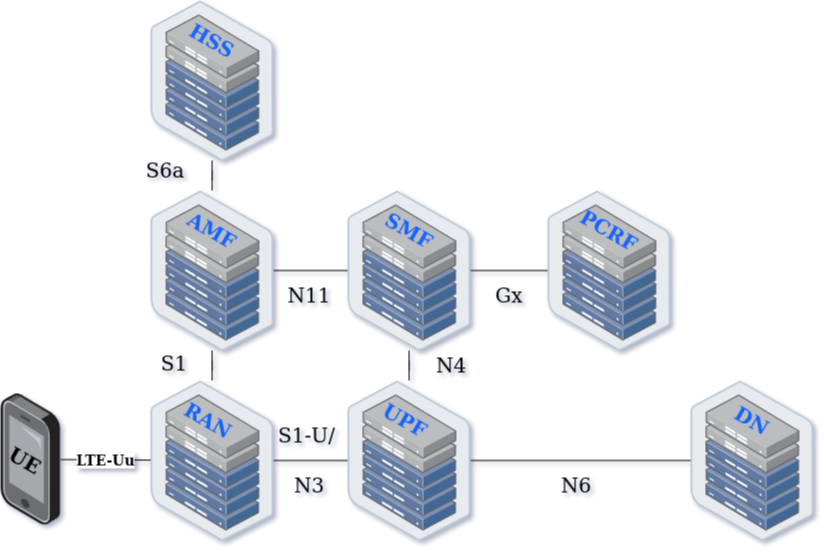

The diagram above was exported from draw.io. Its source (the exported page's mxGraphModel, read from the mxfile embedded in the PNG):
<mxGraphModel dx="1368" dy="762" grid="1" gridSize="10" guides="1" tooltips="1" connect="1" arrows="1" fold="1" page="1" pageScale="1" pageWidth="850" pageHeight="1100" math="0" shadow="0">
  <root>
    <mxCell id="boWzMogFQLHRlsf0eRmq-0" />
    <mxCell id="boWzMogFQLHRlsf0eRmq-1" parent="boWzMogFQLHRlsf0eRmq-0" />
    <mxCell id="PZCxPmMh9SR8_YEgMaig-5" value="" style="shape=parallelogram;perimeter=parallelogramPerimeter;whiteSpace=wrap;html=1;fixedSize=1;strokeWidth=2;fontSize=20;fontColor=#FFFFFF;rotation=30;size=46.48000000000002;sketch=0;" parent="boWzMogFQLHRlsf0eRmq-1" vertex="1">
      <mxGeometry x="620" y="904.88" width="190" height="111.41" as="geometry" />
    </mxCell>
    <mxCell id="PZCxPmMh9SR8_YEgMaig-4" value="" style="shape=parallelogram;perimeter=parallelogramPerimeter;whiteSpace=wrap;html=1;fixedSize=1;strokeWidth=2;fontSize=20;fontColor=#FFFFFF;rotation=30;size=46.48000000000002;sketch=0;" parent="boWzMogFQLHRlsf0eRmq-1" vertex="1">
      <mxGeometry x="140" y="875.44" width="320.25" height="111.41" as="geometry" />
    </mxCell>
    <mxCell id="PZCxPmMh9SR8_YEgMaig-3" value="" style="shape=parallelogram;perimeter=parallelogramPerimeter;whiteSpace=wrap;html=1;fixedSize=1;strokeWidth=2;fontSize=20;fontColor=#FFFFFF;rotation=30;size=46.48000000000002;sketch=0;" parent="boWzMogFQLHRlsf0eRmq-1" vertex="1">
      <mxGeometry x="20" y="402.11" width="249.09" height="111.41" as="geometry" />
    </mxCell>
    <mxCell id="PZCxPmMh9SR8_YEgMaig-1" value="" style="shape=parallelogram;perimeter=parallelogramPerimeter;whiteSpace=wrap;html=1;fixedSize=1;strokeWidth=2;fontSize=20;fontColor=#FFFFFF;rotation=30;size=46.48000000000002;sketch=0;" parent="boWzMogFQLHRlsf0eRmq-1" vertex="1">
      <mxGeometry x="298.52" y="406.53" width="244.36" height="111.41" as="geometry" />
    </mxCell>
    <mxCell id="PZCxPmMh9SR8_YEgMaig-2" value="" style="shape=parallelogram;perimeter=parallelogramPerimeter;whiteSpace=wrap;html=1;fixedSize=1;strokeWidth=2;fontSize=20;fontColor=#FFFFFF;rotation=30;size=46.48000000000002;sketch=0;" parent="boWzMogFQLHRlsf0eRmq-1" vertex="1">
      <mxGeometry x="570" y="403.87" width="260.25" height="111.41" as="geometry" />
    </mxCell>
    <mxCell id="PZCxPmMh9SR8_YEgMaig-0" value="" style="shape=parallelogram;perimeter=parallelogramPerimeter;whiteSpace=wrap;html=1;fixedSize=1;strokeWidth=2;fontSize=20;fontColor=#FFFFFF;rotation=30;size=46.48000000000002;sketch=0;" parent="boWzMogFQLHRlsf0eRmq-1" vertex="1">
      <mxGeometry x="558.64" y="144.06" width="246.23" height="111.41" as="geometry" />
    </mxCell>
    <mxCell id="F9gX0UeEv3TMMRd9MJfa-31" value="" style="shape=parallelogram;perimeter=parallelogramPerimeter;whiteSpace=wrap;html=1;fixedSize=1;strokeWidth=2;fontSize=20;fontColor=#FFFFFF;rotation=30;size=46.48000000000002;sketch=0;" parent="boWzMogFQLHRlsf0eRmq-1" vertex="1">
      <mxGeometry x="278.23" y="133.24" width="261.16" height="111.41" as="geometry" />
    </mxCell>
    <mxCell id="F9gX0UeEv3TMMRd9MJfa-24" value="" style="edgeStyle=orthogonalEdgeStyle;rounded=0;orthogonalLoop=1;jettySize=auto;html=1;fontSize=20;fontColor=#FFFFFF;endArrow=none;endFill=0;strokeWidth=2;sketch=0;" parent="boWzMogFQLHRlsf0eRmq-1" source="boWzMogFQLHRlsf0eRmq-3" target="F9gX0UeEv3TMMRd9MJfa-15" edge="1">
      <mxGeometry relative="1" as="geometry" />
    </mxCell>
    <mxCell id="boWzMogFQLHRlsf0eRmq-3" value="&lt;div style=&quot;font-size: 20px;&quot;&gt;HSS&lt;br style=&quot;font-size: 20px;&quot;&gt;&lt;/div&gt;" style="points=[];aspect=fixed;html=1;align=center;shadow=0;dashed=0;image;image=img/lib/allied_telesis/buildings/Long_Building.svg;fontStyle=1;fontSize=20;perimeterSpacing=0;strokeWidth=2;sketch=0;" parent="boWzMogFQLHRlsf0eRmq-1" vertex="1">
      <mxGeometry x="327" y="80" width="167.4" height="173" as="geometry" />
    </mxCell>
    <mxCell id="boWzMogFQLHRlsf0eRmq-14" value="&lt;div style=&quot;font-size: 14px&quot;&gt;&lt;b style=&quot;font-size: 14px&quot;&gt;PC2&amp;nbsp;&amp;nbsp; IP addr:&lt;/b&gt;&lt;/div&gt;&lt;div style=&quot;font-size: 14px&quot;&gt;&lt;b style=&quot;font-size: 14px&quot;&gt;192.188.2.3&lt;br style=&quot;font-size: 14px&quot;&gt;&lt;/b&gt;&lt;/div&gt;" style="text;html=1;strokeColor=none;fillColor=none;align=center;verticalAlign=middle;whiteSpace=wrap;rounded=0;rotation=30;fontColor=#FFFFFF;fontSize=14;sketch=0;" parent="boWzMogFQLHRlsf0eRmq-1" vertex="1">
      <mxGeometry x="351" y="98" width="120" height="57.1" as="geometry" />
    </mxCell>
    <mxCell id="F9gX0UeEv3TMMRd9MJfa-26" value="" style="edgeStyle=orthogonalEdgeStyle;rounded=0;orthogonalLoop=1;jettySize=auto;html=1;endArrow=none;endFill=0;fontSize=20;fontColor=#FFFFFF;sketch=0;strokeWidth=2;" parent="boWzMogFQLHRlsf0eRmq-1" source="F9gX0UeEv3TMMRd9MJfa-11" target="F9gX0UeEv3TMMRd9MJfa-16" edge="1">
      <mxGeometry relative="1" as="geometry">
        <Array as="points">
          <mxPoint x="704" y="280" />
          <mxPoint x="704" y="280" />
        </Array>
      </mxGeometry>
    </mxCell>
    <mxCell id="F9gX0UeEv3TMMRd9MJfa-11" value="PCRF" style="points=[];aspect=fixed;html=1;align=center;shadow=0;dashed=0;image;image=img/lib/allied_telesis/buildings/Long_Building.svg;fontStyle=1;fontSize=20;sketch=0;" parent="boWzMogFQLHRlsf0eRmq-1" vertex="1">
      <mxGeometry x="590" y="80" width="167.4" height="173" as="geometry" />
    </mxCell>
    <mxCell id="F9gX0UeEv3TMMRd9MJfa-12" value="&lt;div style=&quot;font-size: 14px&quot;&gt;&lt;b&gt;&lt;span style=&quot;font-size: 14px&quot;&gt;PC4 &amp;nbsp; IP addr:&lt;/span&gt;&lt;/b&gt;&lt;/div&gt;&lt;div style=&quot;font-size: 14px&quot;&gt;&lt;b&gt;&lt;span style=&quot;font-size: 14px&quot;&gt;192.188.2.5&lt;br style=&quot;font-size: 14px&quot;&gt;&lt;/span&gt;&lt;/b&gt;&lt;/div&gt;" style="text;html=1;strokeColor=none;fillColor=none;align=center;verticalAlign=middle;whiteSpace=wrap;rounded=0;rotation=30;fontColor=#FFFFFF;fontSize=14;sketch=0;" parent="boWzMogFQLHRlsf0eRmq-1" vertex="1">
      <mxGeometry x="614" y="98" width="120" height="57.1" as="geometry" />
    </mxCell>
    <mxCell id="F9gX0UeEv3TMMRd9MJfa-25" value="" style="edgeStyle=orthogonalEdgeStyle;rounded=0;orthogonalLoop=1;jettySize=auto;html=1;endArrow=none;endFill=0;fontSize=20;fontColor=#FFFFFF;sketch=0;strokeWidth=2;" parent="boWzMogFQLHRlsf0eRmq-1" source="F9gX0UeEv3TMMRd9MJfa-13" target="F9gX0UeEv3TMMRd9MJfa-17" edge="1">
      <mxGeometry relative="1" as="geometry" />
    </mxCell>
    <mxCell id="F9gX0UeEv3TMMRd9MJfa-29" value="" style="edgeStyle=orthogonalEdgeStyle;rounded=0;orthogonalLoop=1;jettySize=auto;html=1;endArrow=none;endFill=0;fontSize=20;fontColor=#FFFFFF;sketch=0;strokeWidth=2;" parent="boWzMogFQLHRlsf0eRmq-1" source="F9gX0UeEv3TMMRd9MJfa-13" target="F9gX0UeEv3TMMRd9MJfa-14" edge="1">
      <mxGeometry relative="1" as="geometry" />
    </mxCell>
    <mxCell id="F9gX0UeEv3TMMRd9MJfa-13" value="AMF" style="points=[];aspect=fixed;html=1;align=center;shadow=0;dashed=0;image;image=img/lib/allied_telesis/buildings/Long_Building.svg;fontStyle=1;fontSize=20;sketch=0;" parent="boWzMogFQLHRlsf0eRmq-1" vertex="1">
      <mxGeometry x="327" y="351" width="167.4" height="173" as="geometry" />
    </mxCell>
    <mxCell id="F9gX0UeEv3TMMRd9MJfa-30" value="" style="edgeStyle=orthogonalEdgeStyle;rounded=0;orthogonalLoop=1;jettySize=auto;html=1;endArrow=none;endFill=0;fontSize=20;fontColor=#FFFFFF;sketch=0;strokeWidth=2;exitX=0.844;exitY=0.996;exitDx=0;exitDy=0;exitPerimeter=0;" parent="boWzMogFQLHRlsf0eRmq-1" source="PZCxPmMh9SR8_YEgMaig-2" target="F9gX0UeEv3TMMRd9MJfa-20" edge="1">
      <mxGeometry relative="1" as="geometry">
        <mxPoint x="604" y="600" as="targetPoint" />
        <Array as="points">
          <mxPoint x="750" y="700" />
          <mxPoint x="300" y="700" />
        </Array>
      </mxGeometry>
    </mxCell>
    <mxCell id="F9gX0UeEv3TMMRd9MJfa-14" value="SMF" style="points=[];aspect=fixed;html=1;align=center;shadow=0;dashed=0;image;image=img/lib/allied_telesis/buildings/Long_Building.svg;fontStyle=1;fontSize=20;sketch=0;" parent="boWzMogFQLHRlsf0eRmq-1" vertex="1">
      <mxGeometry x="619.83" y="351" width="167.4" height="173" as="geometry" />
    </mxCell>
    <mxCell id="F9gX0UeEv3TMMRd9MJfa-15" value="&lt;div style=&quot;font-size: 14px&quot;&gt;&lt;b style=&quot;font-size: 14px&quot;&gt;PC1 &amp;nbsp; IP addr:&lt;/b&gt;&lt;/div&gt;&lt;div style=&quot;font-size: 14px&quot;&gt;&lt;b style=&quot;font-size: 14px&quot;&gt;192.188.2.3&lt;br style=&quot;font-size: 14px&quot;&gt;&lt;/b&gt;&lt;/div&gt;" style="text;html=1;strokeColor=none;fillColor=none;align=center;verticalAlign=middle;whiteSpace=wrap;rounded=0;rotation=30;fontColor=#FFFFFF;fontSize=14;sketch=0;" parent="boWzMogFQLHRlsf0eRmq-1" vertex="1">
      <mxGeometry x="351" y="369" width="120" height="57.1" as="geometry" />
    </mxCell>
    <mxCell id="F9gX0UeEv3TMMRd9MJfa-16" value="&lt;div style=&quot;font-size: 14px&quot;&gt;&lt;b style=&quot;font-size: 14px&quot;&gt;PC3&amp;nbsp; IP addr:&lt;/b&gt;&lt;/div&gt;&lt;div style=&quot;font-size: 14px&quot;&gt;&lt;b style=&quot;font-size: 14px&quot;&gt;192.188.2.4&lt;br style=&quot;font-size: 14px&quot;&gt;&lt;/b&gt;&lt;/div&gt;" style="text;html=1;strokeColor=none;fillColor=none;align=center;verticalAlign=middle;whiteSpace=wrap;rounded=0;rotation=30;fontColor=#FFFFFF;fontSize=14;sketch=0;" parent="boWzMogFQLHRlsf0eRmq-1" vertex="1">
      <mxGeometry x="643.83" y="369" width="120" height="57.1" as="geometry" />
    </mxCell>
    <mxCell id="F9gX0UeEv3TMMRd9MJfa-28" value="" style="edgeStyle=orthogonalEdgeStyle;rounded=0;orthogonalLoop=1;jettySize=auto;html=1;endArrow=none;endFill=0;fontSize=20;fontColor=#FFFFFF;entryX=0.006;entryY=0.487;entryDx=0;entryDy=0;entryPerimeter=0;sketch=0;strokeWidth=2;" parent="boWzMogFQLHRlsf0eRmq-1" source="F9gX0UeEv3TMMRd9MJfa-17" target="F9gX0UeEv3TMMRd9MJfa-19" edge="1">
      <mxGeometry relative="1" as="geometry">
        <mxPoint x="94.05882352941171" y="660" as="targetPoint" />
        <Array as="points">
          <mxPoint x="150" y="884" />
        </Array>
      </mxGeometry>
    </mxCell>
    <mxCell id="F9gX0UeEv3TMMRd9MJfa-17" value="eNB" style="points=[];aspect=fixed;html=1;align=center;shadow=0;dashed=0;image;image=img/lib/allied_telesis/buildings/Long_Building.svg;fontStyle=1;fontSize=20;sketch=0;" parent="boWzMogFQLHRlsf0eRmq-1" vertex="1">
      <mxGeometry x="52.07" y="351" width="167.4" height="173" as="geometry" />
    </mxCell>
    <mxCell id="F9gX0UeEv3TMMRd9MJfa-18" value="&lt;div style=&quot;font-size: 14px&quot;&gt;&lt;b style=&quot;font-size: 14px&quot;&gt;&amp;nbsp; IP addr:&lt;/b&gt;&lt;/div&gt;&lt;div style=&quot;font-size: 14px&quot;&gt;&lt;b style=&quot;font-size: 14px&quot;&gt;192.188.2.253&lt;br style=&quot;font-size: 14px&quot;&gt;&lt;/b&gt;&lt;/div&gt;" style="text;html=1;strokeColor=none;fillColor=none;align=center;verticalAlign=middle;whiteSpace=wrap;rounded=0;rotation=30;fontColor=#FFFFFF;fontSize=14;sketch=0;" parent="boWzMogFQLHRlsf0eRmq-1" vertex="1">
      <mxGeometry x="76.07" y="369" width="120" height="57.1" as="geometry" />
    </mxCell>
    <mxCell id="F9gX0UeEv3TMMRd9MJfa-37" value="" style="edgeStyle=orthogonalEdgeStyle;rounded=0;orthogonalLoop=1;jettySize=auto;html=1;endArrow=none;endFill=0;strokeWidth=2;fontSize=20;fontColor=#FFFFFF;sketch=0;" parent="boWzMogFQLHRlsf0eRmq-1" source="F9gX0UeEv3TMMRd9MJfa-19" target="F9gX0UeEv3TMMRd9MJfa-33" edge="1">
      <mxGeometry relative="1" as="geometry">
        <mxPoint x="816.08" y="840" as="targetPoint" />
      </mxGeometry>
    </mxCell>
    <mxCell id="F9gX0UeEv3TMMRd9MJfa-19" value="UPF" style="points=[];aspect=fixed;html=1;align=center;shadow=0;dashed=0;image;image=img/lib/allied_telesis/buildings/Long_Building.svg;fontStyle=1;fontSize=20;sketch=0;" parent="boWzMogFQLHRlsf0eRmq-1" vertex="1">
      <mxGeometry x="183.85000000000002" y="767" width="232.23" height="240" as="geometry" />
    </mxCell>
    <mxCell id="F9gX0UeEv3TMMRd9MJfa-20" value="&lt;div style=&quot;font-size: 14px&quot;&gt;&lt;b style=&quot;font-size: 14px&quot;&gt;PC5&lt;br&gt;&lt;/b&gt;&lt;/div&gt;&lt;div style=&quot;font-size: 14px&quot;&gt;&lt;b style=&quot;font-size: 14px&quot;&gt;&amp;nbsp;IP addr1: 192.188.2.6&lt;/b&gt;&lt;br style=&quot;font-size: 14px&quot;&gt;&lt;div style=&quot;font-size: 14px&quot;&gt;&lt;b style=&quot;font-size: 14px&quot;&gt;&amp;nbsp;IP addr2: 45.45.01&lt;br style=&quot;font-size: 14px&quot;&gt;&lt;/b&gt;&lt;/div&gt;&lt;/div&gt;" style="text;html=1;strokeColor=none;fillColor=none;align=center;verticalAlign=middle;whiteSpace=wrap;rounded=0;rotation=30;fontColor=#FFFFFF;fontSize=14;sketch=0;" parent="boWzMogFQLHRlsf0eRmq-1" vertex="1">
      <mxGeometry x="209.97000000000003" y="804" width="180" height="57.1" as="geometry" />
    </mxCell>
    <mxCell id="F9gX0UeEv3TMMRd9MJfa-33" value="&lt;b&gt;DN&lt;/b&gt;" style="points=[];aspect=fixed;html=1;align=center;shadow=0;dashed=0;image;image=img/lib/allied_telesis/buildings/Apartments.svg;strokeWidth=2;fontSize=20;sketch=0;" parent="boWzMogFQLHRlsf0eRmq-1" vertex="1">
      <mxGeometry x="654.88" y="770" width="121.89" height="237" as="geometry" />
    </mxCell>
  </root>
</mxGraphModel>